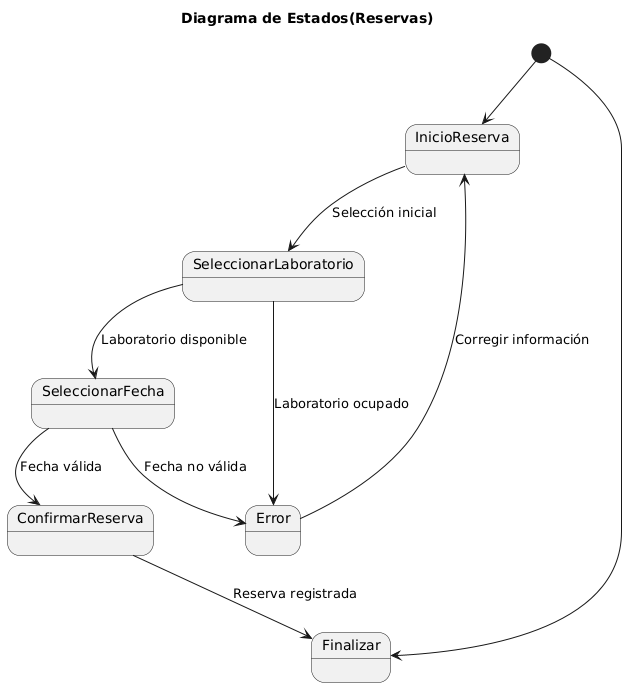

The diagram above was rendered by PlantUML. Its source (embedded in the PNG):
@startuml
Title Diagrama de Estados(Reservas)
[*] --> InicioReserva
InicioReserva --> SeleccionarLaboratorio : Selección inicial
SeleccionarLaboratorio --> SeleccionarFecha : Laboratorio disponible
SeleccionarLaboratorio --> Error : Laboratorio ocupado

SeleccionarFecha --> ConfirmarReserva : Fecha válida
SeleccionarFecha --> Error : Fecha no válida

ConfirmarReserva --> Finalizar : Reserva registrada
Error --> InicioReserva : Corregir información

[*] --> Finalizar
@enduml